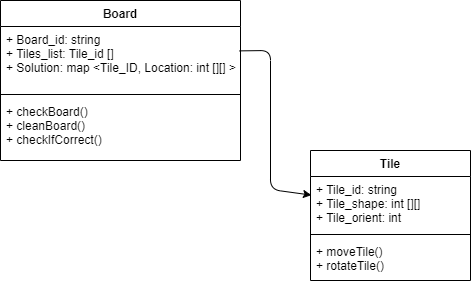

The diagram above was exported from draw.io. Its source (the exported page's mxGraphModel, read from the mxfile embedded in the PNG):
<mxGraphModel dx="573" dy="469" grid="1" gridSize="10" guides="1" tooltips="1" connect="1" arrows="1" fold="1" page="1" pageScale="1" pageWidth="850" pageHeight="1100" math="0" shadow="0">
  <root>
    <mxCell id="0" />
    <mxCell id="1" parent="0" />
    <mxCell id="6" value="Board" style="swimlane;fontStyle=1;align=center;verticalAlign=top;childLayout=stackLayout;horizontal=1;startSize=26;horizontalStack=0;resizeParent=1;resizeParentMax=0;resizeLast=0;collapsible=1;marginBottom=0;" vertex="1" parent="1">
      <mxGeometry x="10" y="80" width="240" height="160" as="geometry" />
    </mxCell>
    <mxCell id="7" value="+ Board_id: string&#10;+ Tiles_list: Tile_id [] &#10;+ Solution: map &lt;Tile_ID, Location: int [][] &gt; " style="text;strokeColor=none;fillColor=none;align=left;verticalAlign=top;spacingLeft=4;spacingRight=4;overflow=hidden;rotatable=0;points=[[0,0.5],[1,0.5]];portConstraint=eastwest;labelBackgroundColor=none;" vertex="1" parent="6">
      <mxGeometry y="26" width="240" height="64" as="geometry" />
    </mxCell>
    <mxCell id="8" value="" style="line;strokeWidth=1;fillColor=none;align=left;verticalAlign=middle;spacingTop=-1;spacingLeft=3;spacingRight=3;rotatable=0;labelPosition=right;points=[];portConstraint=eastwest;strokeColor=inherit;" vertex="1" parent="6">
      <mxGeometry y="90" width="240" height="8" as="geometry" />
    </mxCell>
    <mxCell id="9" value="+ checkBoard()&#10;+ cleanBoard()&#10;+ checkIfCorrect()" style="text;strokeColor=none;fillColor=none;align=left;verticalAlign=top;spacingLeft=4;spacingRight=4;overflow=hidden;rotatable=0;points=[[0,0.5],[1,0.5]];portConstraint=eastwest;" vertex="1" parent="6">
      <mxGeometry y="98" width="240" height="62" as="geometry" />
    </mxCell>
    <mxCell id="11" value="Tile" style="swimlane;fontStyle=1;align=center;verticalAlign=top;childLayout=stackLayout;horizontal=1;startSize=26;horizontalStack=0;resizeParent=1;resizeParentMax=0;resizeLast=0;collapsible=1;marginBottom=0;labelBackgroundColor=none;" vertex="1" parent="1">
      <mxGeometry x="320" y="230" width="160" height="130" as="geometry" />
    </mxCell>
    <mxCell id="12" value="+ Tile_id: string&#10;+ Tile_shape: int [][]&#10;+ Tile_orient: int" style="text;strokeColor=none;fillColor=none;align=left;verticalAlign=top;spacingLeft=4;spacingRight=4;overflow=hidden;rotatable=0;points=[[0,0.5],[1,0.5]];portConstraint=eastwest;labelBackgroundColor=none;" vertex="1" parent="11">
      <mxGeometry y="26" width="160" height="54" as="geometry" />
    </mxCell>
    <mxCell id="13" value="" style="line;strokeWidth=1;fillColor=none;align=left;verticalAlign=middle;spacingTop=-1;spacingLeft=3;spacingRight=3;rotatable=0;labelPosition=right;points=[];portConstraint=eastwest;strokeColor=inherit;labelBackgroundColor=none;" vertex="1" parent="11">
      <mxGeometry y="80" width="160" height="8" as="geometry" />
    </mxCell>
    <mxCell id="14" value="+ moveTile()&#10;+ rotateTile()" style="text;strokeColor=none;fillColor=none;align=left;verticalAlign=top;spacingLeft=4;spacingRight=4;overflow=hidden;rotatable=0;points=[[0,0.5],[1,0.5]];portConstraint=eastwest;labelBackgroundColor=none;" vertex="1" parent="11">
      <mxGeometry y="88" width="160" height="42" as="geometry" />
    </mxCell>
    <mxCell id="15" value="" style="endArrow=classic;html=1;exitX=0.996;exitY=0.381;exitDx=0;exitDy=0;exitPerimeter=0;entryX=0.006;entryY=0.345;entryDx=0;entryDy=0;entryPerimeter=0;" edge="1" parent="1" source="7" target="12">
      <mxGeometry width="50" height="50" relative="1" as="geometry">
        <mxPoint x="200" y="310" as="sourcePoint" />
        <mxPoint x="250" y="260" as="targetPoint" />
        <Array as="points">
          <mxPoint x="280" y="130" />
          <mxPoint x="280" y="269" />
        </Array>
      </mxGeometry>
    </mxCell>
  </root>
</mxGraphModel>